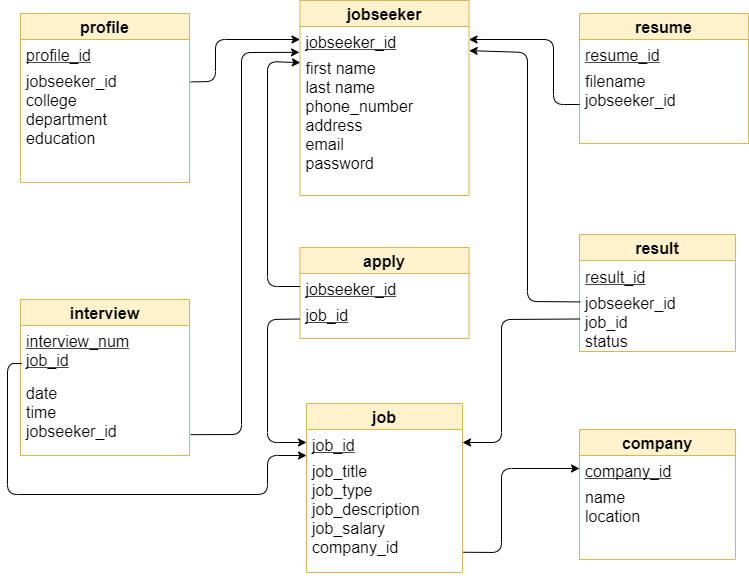

The diagram above was exported from draw.io. Its source (the exported page's mxGraphModel, read from the mxfile embedded in the PNG):
<mxGraphModel dx="188" dy="523" grid="1" gridSize="13" guides="1" tooltips="1" connect="1" arrows="1" fold="1" page="1" pageScale="1" pageWidth="850" pageHeight="1100" math="0" shadow="0">
  <root>
    <mxCell id="0" />
    <mxCell id="1" parent="0" />
    <mxCell id="007j4EFQ7a5BI9OcCuHo-54" value="apply" style="swimlane;fontStyle=1;childLayout=stackLayout;horizontal=1;startSize=26;horizontalStack=0;resizeParent=1;resizeParentMax=0;resizeLast=0;collapsible=1;marginBottom=0;align=center;fontSize=16;fillColor=#fff2cc;strokeColor=#d6b656;" parent="1" vertex="1">
      <mxGeometry x="1176.5" y="455" width="169" height="91" as="geometry" />
    </mxCell>
    <mxCell id="007j4EFQ7a5BI9OcCuHo-92" value="jobseeker_id" style="text;spacingLeft=4;spacingRight=4;overflow=hidden;rotatable=0;points=[[0,0.5],[1,0.5]];portConstraint=eastwest;fontSize=16;fontStyle=4;" parent="007j4EFQ7a5BI9OcCuHo-54" vertex="1">
      <mxGeometry y="26" width="169" height="26" as="geometry" />
    </mxCell>
    <mxCell id="007j4EFQ7a5BI9OcCuHo-55" value="job_id" style="text;spacingLeft=4;spacingRight=4;overflow=hidden;rotatable=0;points=[[0,0.5],[1,0.5]];portConstraint=eastwest;fontSize=16;fontStyle=4;" parent="007j4EFQ7a5BI9OcCuHo-54" vertex="1">
      <mxGeometry y="52" width="169" height="39" as="geometry" />
    </mxCell>
    <mxCell id="007j4EFQ7a5BI9OcCuHo-3" value="jobseeker" style="swimlane;fontStyle=1;childLayout=stackLayout;horizontal=1;startSize=26;horizontalStack=0;resizeParent=1;resizeParentMax=0;resizeLast=0;collapsible=1;marginBottom=0;align=center;fontSize=16;fillColor=#fff2cc;strokeColor=#d6b656;" parent="1" vertex="1">
      <mxGeometry x="1176.5" y="208" width="169" height="195" as="geometry">
        <mxRectangle x="1092" y="468" width="65" height="26" as="alternateBounds" />
      </mxGeometry>
    </mxCell>
    <mxCell id="007j4EFQ7a5BI9OcCuHo-94" value="jobseeker_id" style="text;spacingLeft=4;spacingRight=4;overflow=hidden;rotatable=0;points=[[0,0.5],[1,0.5]];portConstraint=eastwest;fontSize=16;fontStyle=4;" parent="007j4EFQ7a5BI9OcCuHo-3" vertex="1">
      <mxGeometry y="26" width="169" height="26" as="geometry" />
    </mxCell>
    <mxCell id="007j4EFQ7a5BI9OcCuHo-4" value="first name&#10;last name&#10;phone_number&#10;address&#10;email&#10;password" style="text;strokeColor=none;fillColor=none;spacingLeft=4;spacingRight=4;overflow=hidden;rotatable=0;points=[[0,0.5],[1,0.5]];portConstraint=eastwest;fontSize=16;" parent="007j4EFQ7a5BI9OcCuHo-3" vertex="1">
      <mxGeometry y="52" width="169" height="143" as="geometry" />
    </mxCell>
    <mxCell id="007j4EFQ7a5BI9OcCuHo-19" value="job" style="swimlane;fontStyle=1;childLayout=stackLayout;horizontal=1;startSize=26;horizontalStack=0;resizeParent=1;resizeParentMax=0;resizeLast=0;collapsible=1;marginBottom=0;align=center;fontSize=16;fillColor=#fff2cc;strokeColor=#d6b656;" parent="1" vertex="1">
      <mxGeometry x="1183" y="611" width="156" height="169" as="geometry" />
    </mxCell>
    <mxCell id="007j4EFQ7a5BI9OcCuHo-93" value="job_id&#10;" style="text;spacingLeft=4;spacingRight=4;overflow=hidden;rotatable=0;points=[[0,0.5],[1,0.5]];portConstraint=eastwest;fontSize=16;fontStyle=4;" parent="007j4EFQ7a5BI9OcCuHo-19" vertex="1">
      <mxGeometry y="26" width="156" height="26" as="geometry" />
    </mxCell>
    <mxCell id="007j4EFQ7a5BI9OcCuHo-20" value="job_title&#10;job_type&#10;job_description&#10;job_salary&#10;company_id&#10;" style="text;strokeColor=none;fillColor=none;spacingLeft=4;spacingRight=4;overflow=hidden;rotatable=0;points=[[0,0.5],[1,0.5]];portConstraint=eastwest;fontSize=16;" parent="007j4EFQ7a5BI9OcCuHo-19" vertex="1">
      <mxGeometry y="52" width="156" height="117" as="geometry" />
    </mxCell>
    <mxCell id="007j4EFQ7a5BI9OcCuHo-23" value="profile" style="swimlane;fontStyle=1;childLayout=stackLayout;horizontal=1;startSize=26;horizontalStack=0;resizeParent=1;resizeParentMax=0;resizeLast=0;collapsible=1;marginBottom=0;align=center;fontSize=16;fillColor=#fff2cc;strokeColor=#d6b656;" parent="1" vertex="1">
      <mxGeometry x="897" y="221" width="169" height="169" as="geometry" />
    </mxCell>
    <mxCell id="007j4EFQ7a5BI9OcCuHo-81" value="profile_id" style="text;spacingLeft=4;spacingRight=4;overflow=hidden;rotatable=0;points=[[0,0.5],[1,0.5]];portConstraint=eastwest;fontSize=16;fontStyle=4;" parent="007j4EFQ7a5BI9OcCuHo-23" vertex="1">
      <mxGeometry y="26" width="169" height="26" as="geometry" />
    </mxCell>
    <mxCell id="007j4EFQ7a5BI9OcCuHo-24" value="jobseeker_id&#10;college&#10;department &#10;education" style="text;strokeColor=none;fillColor=none;spacingLeft=4;spacingRight=4;overflow=hidden;rotatable=0;points=[[0,0.5],[1,0.5]];portConstraint=eastwest;fontSize=16;" parent="007j4EFQ7a5BI9OcCuHo-23" vertex="1">
      <mxGeometry y="52" width="169" height="117" as="geometry" />
    </mxCell>
    <mxCell id="007j4EFQ7a5BI9OcCuHo-15" value="resume" style="swimlane;fontStyle=1;childLayout=stackLayout;horizontal=1;startSize=26;horizontalStack=0;resizeParent=1;resizeParentMax=0;resizeLast=0;collapsible=1;marginBottom=0;align=center;fontSize=16;fillColor=#fff2cc;strokeColor=#d6b656;" parent="1" vertex="1">
      <mxGeometry x="1456" y="221" width="169" height="130" as="geometry" />
    </mxCell>
    <mxCell id="007j4EFQ7a5BI9OcCuHo-89" value="resume_id&#10;" style="text;spacingLeft=4;spacingRight=4;overflow=hidden;rotatable=0;points=[[0,0.5],[1,0.5]];portConstraint=eastwest;fontSize=16;fontStyle=4;" parent="007j4EFQ7a5BI9OcCuHo-15" vertex="1">
      <mxGeometry y="26" width="169" height="26" as="geometry" />
    </mxCell>
    <mxCell id="007j4EFQ7a5BI9OcCuHo-16" value="filename&#10;jobseeker_id&#10;" style="text;strokeColor=none;fillColor=none;spacingLeft=4;spacingRight=4;overflow=hidden;rotatable=0;points=[[0,0.5],[1,0.5]];portConstraint=eastwest;fontSize=16;" parent="007j4EFQ7a5BI9OcCuHo-15" vertex="1">
      <mxGeometry y="52" width="169" height="78" as="geometry" />
    </mxCell>
    <mxCell id="007j4EFQ7a5BI9OcCuHo-11" value="result" style="swimlane;fontStyle=1;childLayout=stackLayout;horizontal=1;startSize=26;horizontalStack=0;resizeParent=1;resizeParentMax=0;resizeLast=0;collapsible=1;marginBottom=0;align=center;fontSize=16;fillColor=#fff2cc;strokeColor=#d6b656;" parent="1" vertex="1">
      <mxGeometry x="1456" y="442" width="156" height="117" as="geometry" />
    </mxCell>
    <mxCell id="007j4EFQ7a5BI9OcCuHo-95" value="result_id" style="text;spacingLeft=4;spacingRight=4;overflow=hidden;rotatable=0;points=[[0,0.5],[1,0.5]];portConstraint=eastwest;fontSize=16;spacingTop=1;labelBackgroundColor=none;fontStyle=4;" parent="007j4EFQ7a5BI9OcCuHo-11" vertex="1">
      <mxGeometry y="26" width="156" height="26" as="geometry" />
    </mxCell>
    <mxCell id="007j4EFQ7a5BI9OcCuHo-12" value="jobseeker_id&#10;job_id&#10;status" style="text;strokeColor=none;fillColor=none;spacingLeft=4;spacingRight=4;overflow=hidden;rotatable=0;points=[[0,0.5],[1,0.5]];portConstraint=eastwest;fontSize=16;spacingTop=1;labelBackgroundColor=none;" parent="007j4EFQ7a5BI9OcCuHo-11" vertex="1">
      <mxGeometry y="52" width="156" height="65" as="geometry" />
    </mxCell>
    <mxCell id="007j4EFQ7a5BI9OcCuHo-27" value="interview" style="swimlane;fontStyle=1;childLayout=stackLayout;horizontal=1;startSize=26;horizontalStack=0;resizeParent=1;resizeParentMax=0;resizeLast=0;collapsible=1;marginBottom=0;align=center;fontSize=16;fillColor=#fff2cc;strokeColor=#d6b656;" parent="1" vertex="1">
      <mxGeometry x="897" y="507" width="169" height="156" as="geometry" />
    </mxCell>
    <mxCell id="007j4EFQ7a5BI9OcCuHo-100" value="interview_num&#10;job_id" style="text;spacingLeft=4;spacingRight=4;overflow=hidden;rotatable=0;points=[[0,0.5],[1,0.5]];portConstraint=eastwest;fontSize=16;fontStyle=4;" parent="007j4EFQ7a5BI9OcCuHo-27" vertex="1">
      <mxGeometry y="26" width="169" height="52" as="geometry" />
    </mxCell>
    <mxCell id="007j4EFQ7a5BI9OcCuHo-28" value="date&#10;time&#10;jobseeker_id" style="text;strokeColor=none;fillColor=none;spacingLeft=4;spacingRight=4;overflow=hidden;rotatable=0;points=[[0,0.5],[1,0.5]];portConstraint=eastwest;fontSize=16;" parent="007j4EFQ7a5BI9OcCuHo-27" vertex="1">
      <mxGeometry y="78" width="169" height="78" as="geometry" />
    </mxCell>
    <mxCell id="007j4EFQ7a5BI9OcCuHo-7" value="company" style="swimlane;fontStyle=1;childLayout=stackLayout;horizontal=1;startSize=26;horizontalStack=0;resizeParent=1;resizeParentMax=0;resizeLast=0;collapsible=1;marginBottom=0;align=center;fontSize=16;fillColor=#fff2cc;strokeColor=#d6b656;" parent="1" vertex="1">
      <mxGeometry x="1456" y="637" width="156" height="130" as="geometry" />
    </mxCell>
    <mxCell id="007j4EFQ7a5BI9OcCuHo-96" value="company_id" style="text;spacingLeft=4;spacingRight=4;overflow=hidden;rotatable=0;points=[[0,0.5],[1,0.5]];portConstraint=eastwest;fontSize=16;fontStyle=4;" parent="007j4EFQ7a5BI9OcCuHo-7" vertex="1">
      <mxGeometry y="26" width="156" height="26" as="geometry" />
    </mxCell>
    <mxCell id="007j4EFQ7a5BI9OcCuHo-8" value="name&#10;location" style="text;strokeColor=none;fillColor=none;spacingLeft=4;spacingRight=4;overflow=hidden;rotatable=0;points=[[0,0.5],[1,0.5]];portConstraint=eastwest;fontSize=16;" parent="007j4EFQ7a5BI9OcCuHo-7" vertex="1">
      <mxGeometry y="52" width="156" height="78" as="geometry" />
    </mxCell>
    <mxCell id="CeVYWKRxYTzrPju1XXut-1" value="" style="endArrow=classic;html=1;exitX=1.007;exitY=0.14;exitDx=0;exitDy=0;exitPerimeter=0;entryX=0;entryY=0.5;entryDx=0;entryDy=0;" edge="1" parent="1" source="007j4EFQ7a5BI9OcCuHo-24" target="007j4EFQ7a5BI9OcCuHo-94">
      <mxGeometry width="50" height="50" relative="1" as="geometry">
        <mxPoint x="1248" y="531" as="sourcePoint" />
        <mxPoint x="1298" y="481" as="targetPoint" />
        <Array as="points">
          <mxPoint x="1092" y="289" />
          <mxPoint x="1092" y="247" />
        </Array>
      </mxGeometry>
    </mxCell>
    <mxCell id="CeVYWKRxYTzrPju1XXut-2" value="" style="endArrow=classic;html=1;exitX=1.007;exitY=0.733;exitDx=0;exitDy=0;exitPerimeter=0;entryX=-0.003;entryY=-0.001;entryDx=0;entryDy=0;entryPerimeter=0;" edge="1" parent="1" source="007j4EFQ7a5BI9OcCuHo-28" target="007j4EFQ7a5BI9OcCuHo-4">
      <mxGeometry width="50" height="50" relative="1" as="geometry">
        <mxPoint x="1248" y="531" as="sourcePoint" />
        <mxPoint x="1174" y="259" as="targetPoint" />
        <Array as="points">
          <mxPoint x="1118" y="642" />
          <mxPoint x="1118" y="260" />
        </Array>
      </mxGeometry>
    </mxCell>
    <mxCell id="CeVYWKRxYTzrPju1XXut-3" value="" style="endArrow=classic;html=1;exitX=0.008;exitY=0.731;exitDx=0;exitDy=0;exitPerimeter=0;" edge="1" parent="1" source="007j4EFQ7a5BI9OcCuHo-100">
      <mxGeometry width="50" height="50" relative="1" as="geometry">
        <mxPoint x="1248" y="531" as="sourcePoint" />
        <mxPoint x="1183" y="663" as="targetPoint" />
        <Array as="points">
          <mxPoint x="884" y="571" />
          <mxPoint x="884" y="702" />
          <mxPoint x="1144" y="702" />
          <mxPoint x="1144" y="663" />
        </Array>
      </mxGeometry>
    </mxCell>
    <mxCell id="CeVYWKRxYTzrPju1XXut-4" value="" style="endArrow=classic;html=1;exitX=0;exitY=0.5;exitDx=0;exitDy=0;entryX=0.002;entryY=0.071;entryDx=0;entryDy=0;entryPerimeter=0;" edge="1" parent="1" source="007j4EFQ7a5BI9OcCuHo-92" target="007j4EFQ7a5BI9OcCuHo-4">
      <mxGeometry width="50" height="50" relative="1" as="geometry">
        <mxPoint x="1248" y="531" as="sourcePoint" />
        <mxPoint x="1176" y="270" as="targetPoint" />
        <Array as="points">
          <mxPoint x="1144" y="494" />
          <mxPoint x="1144" y="269" />
        </Array>
      </mxGeometry>
    </mxCell>
    <mxCell id="CeVYWKRxYTzrPju1XXut-5" value="" style="endArrow=classic;html=1;exitX=0;exitY=0.5;exitDx=0;exitDy=0;entryX=0;entryY=0.5;entryDx=0;entryDy=0;" edge="1" parent="1" source="007j4EFQ7a5BI9OcCuHo-55" target="007j4EFQ7a5BI9OcCuHo-93">
      <mxGeometry width="50" height="50" relative="1" as="geometry">
        <mxPoint x="1248" y="531" as="sourcePoint" />
        <mxPoint x="1298" y="481" as="targetPoint" />
        <Array as="points">
          <mxPoint x="1144" y="527" />
          <mxPoint x="1144" y="650" />
        </Array>
      </mxGeometry>
    </mxCell>
    <mxCell id="CeVYWKRxYTzrPju1XXut-6" value="" style="endArrow=classic;html=1;exitX=0;exitY=0.5;exitDx=0;exitDy=0;entryX=1;entryY=0.5;entryDx=0;entryDy=0;" edge="1" parent="1" source="007j4EFQ7a5BI9OcCuHo-16" target="007j4EFQ7a5BI9OcCuHo-94">
      <mxGeometry width="50" height="50" relative="1" as="geometry">
        <mxPoint x="1248" y="531" as="sourcePoint" />
        <mxPoint x="1298" y="481" as="targetPoint" />
        <Array as="points">
          <mxPoint x="1430" y="312" />
          <mxPoint x="1430" y="247" />
        </Array>
      </mxGeometry>
    </mxCell>
    <mxCell id="CeVYWKRxYTzrPju1XXut-7" value="" style="endArrow=classic;html=1;exitX=0.005;exitY=0.237;exitDx=0;exitDy=0;exitPerimeter=0;entryX=1.001;entryY=-0.013;entryDx=0;entryDy=0;entryPerimeter=0;" edge="1" parent="1" source="007j4EFQ7a5BI9OcCuHo-12" target="007j4EFQ7a5BI9OcCuHo-4">
      <mxGeometry width="50" height="50" relative="1" as="geometry">
        <mxPoint x="1248" y="531" as="sourcePoint" />
        <mxPoint x="1298" y="481" as="targetPoint" />
        <Array as="points">
          <mxPoint x="1404" y="509" />
          <mxPoint x="1404" y="260" />
        </Array>
      </mxGeometry>
    </mxCell>
    <mxCell id="CeVYWKRxYTzrPju1XXut-8" value="" style="endArrow=classic;html=1;exitX=1.006;exitY=0.827;exitDx=0;exitDy=0;exitPerimeter=0;entryX=0;entryY=0.5;entryDx=0;entryDy=0;" edge="1" parent="1" source="007j4EFQ7a5BI9OcCuHo-20" target="007j4EFQ7a5BI9OcCuHo-96">
      <mxGeometry width="50" height="50" relative="1" as="geometry">
        <mxPoint x="1248" y="531" as="sourcePoint" />
        <mxPoint x="1298" y="481" as="targetPoint" />
        <Array as="points">
          <mxPoint x="1378" y="760" />
          <mxPoint x="1378" y="676" />
        </Array>
      </mxGeometry>
    </mxCell>
    <mxCell id="CeVYWKRxYTzrPju1XXut-9" value="" style="endArrow=classic;html=1;exitX=0;exitY=0.5;exitDx=0;exitDy=0;entryX=1;entryY=0.5;entryDx=0;entryDy=0;" edge="1" parent="1" source="007j4EFQ7a5BI9OcCuHo-12" target="007j4EFQ7a5BI9OcCuHo-93">
      <mxGeometry width="50" height="50" relative="1" as="geometry">
        <mxPoint x="1248" y="531" as="sourcePoint" />
        <mxPoint x="1298" y="481" as="targetPoint" />
        <Array as="points">
          <mxPoint x="1378" y="527" />
          <mxPoint x="1378" y="650" />
        </Array>
      </mxGeometry>
    </mxCell>
  </root>
</mxGraphModel>